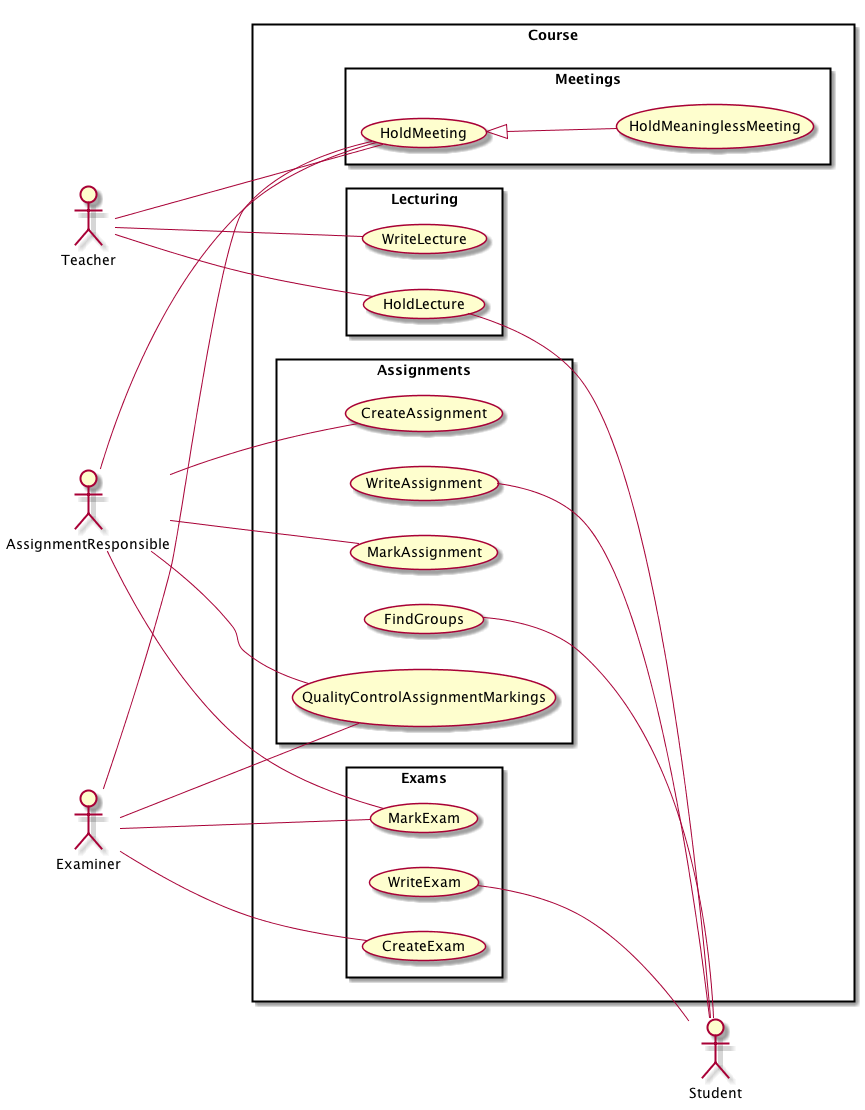

The diagram above was rendered by PlantUML. Its source (embedded in the PNG):
@startuml
left to right direction

actor Teacher
actor Student
actor AssignmentResponsible
actor Examiner

rectangle Course {

rectangle Lecturing {
Teacher -- (WriteLecture)
Teacher -- (HoldLecture)
(HoldLecture) -- Student
}

rectangle Meetings {
Teacher --- (HoldMeeting)
AssignmentResponsible --- (HoldMeeting)
Examiner --- (HoldMeeting)
(HoldMeeting) <|-- (HoldMeaninglessMeeting)
}

rectangle Assignments {
AssignmentResponsible -- (CreateAssignment)
(WriteAssignment) -- Student
AssignmentResponsible -- (MarkAssignment)
(FindGroups) -- Student
Examiner -- (QualityControlAssignmentMarkings)
AssignmentResponsible -- (QualityControlAssignmentMarkings)
}

rectangle Exams {
Examiner -- (CreateExam)
(WriteExam) -- Student
Examiner -- (MarkExam)
AssignmentResponsible -- (MarkExam)
}
}
@enduml